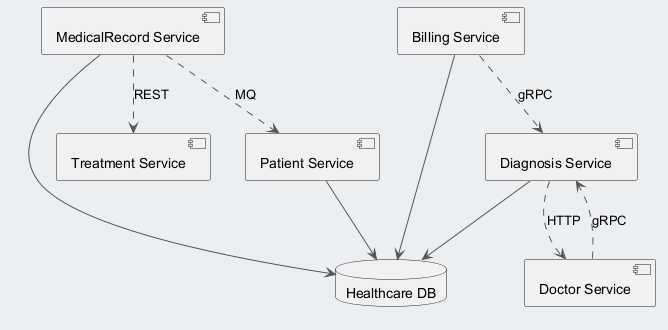

The diagram above was rendered by PlantUML. Its source (embedded in the PNG):
@startuml
skinparam backgroundColor #ECEFF1
skinparam classBackgroundColor #FFFFFF
skinparam classBorderColor #455A64
skinparam ArrowColor #555555
component "MedicalRecord Service" as C_MedicalRecordService
component "Treatment Service" as C_TreatmentService
component "Patient Service" as C_PatientService
component "Billing Service" as C_BillingService
component "Diagnosis Service" as C_DiagnosisService
component "Doctor Service" as C_DoctorService
database "Healthcare DB" as DB_healthcare
C_MedicalRecordService --> DB_healthcare
C_PatientService --> DB_healthcare
C_BillingService --> DB_healthcare
C_DiagnosisService --> DB_healthcare
C_MedicalRecordService ..> C_PatientService : MQ
C_MedicalRecordService ..> C_TreatmentService : REST
C_DoctorService ..> C_DiagnosisService : gRPC
C_DiagnosisService ..> C_DoctorService : HTTP
C_BillingService ..> C_DiagnosisService : gRPC
@enduml